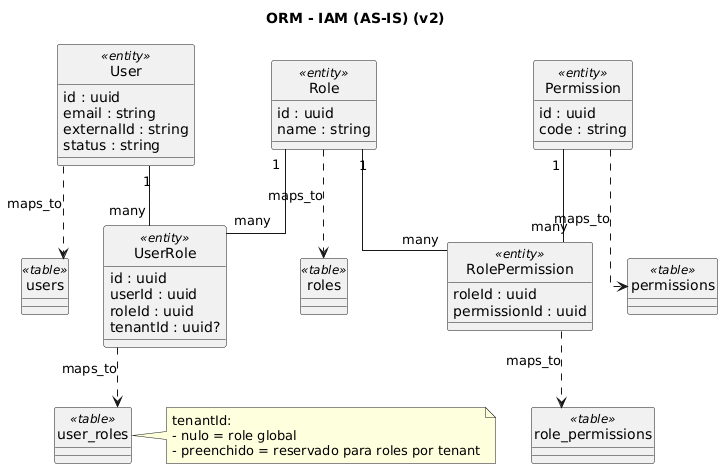

The diagram above was rendered by PlantUML. Its source (embedded in the PNG):
@startuml
title ORM - IAM (AS-IS) (v2)
skinparam linetype ortho
hide circle

class User <<entity>> {
  id : uuid
  email : string
  externalId : string
  status : string
}

class Role <<entity>> {
  id : uuid
  name : string
}

class Permission <<entity>> {
  id : uuid
  code : string
}

class UserRole <<entity>> {
  id : uuid
  userId : uuid
  roleId : uuid
  tenantId : uuid?
}

class RolePermission <<entity>> {
  roleId : uuid
  permissionId : uuid
}

class users <<table>>
class roles <<table>>
class permissions <<table>>
class user_roles <<table>>
class role_permissions <<table>>

User "1" -- "many" UserRole
Role "1" -- "many" UserRole
Role "1" -- "many" RolePermission
Permission "1" -- "many" RolePermission

User ..> users : maps_to
Role ..> roles : maps_to
Permission ..> permissions : maps_to
UserRole ..> user_roles : maps_to
RolePermission ..> role_permissions : maps_to

note right of user_roles
  tenantId:
  - nulo = role global
  - preenchido = reservado para roles por tenant
end note

@enduml